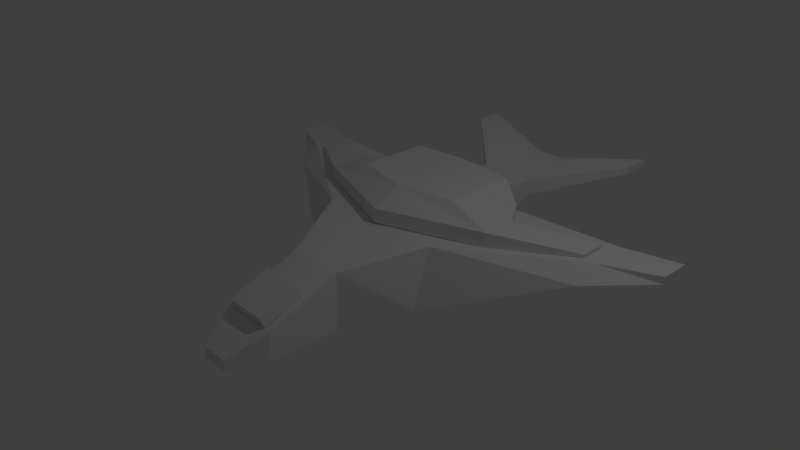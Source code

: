 # Source: BossShip01.blend  (saved by Blender 2.79.0; exported with 4.5.12 LTS)
import bpy
from mathutils import Matrix  # noqa: F401  (used for matrix-valued properties, if any)

bpy.ops.wm.read_factory_settings(use_empty=True)
scene = bpy.context.scene
scene.name = 'Scene'

# ---- collections
col_collection_1 = bpy.data.collections.new('Collection 1'); scene.collection.children.link(col_collection_1)

# ---- materials (node trees are filled in below, after node groups)
mat_material = bpy.data.materials.new('Material')
mat_material.alpha_threshold = 0.0
mat_material.use_transparent_shadow = False
mat_material.roughness = 0.5
mat_material.line_color = (0.0, 0.0, 0.0, 1.0)

# ---- material node trees

# ---- world
world_world = bpy.data.worlds.new('World'); scene.world = world_world
world_world.color = (0.05088, 0.05088, 0.05088)
world_world.use_sun_shadow = False
world_world.sun_shadow_jitter_overblur = 0.0
world_world.cycles.sampling_method = 'MANUAL'

# ---- cameras
cam_camera = bpy.data.cameras.new('Camera')
cam_camera.clip_end = 100.0
cam_camera.lens = 35.0
cam_camera.sensor_width = 32.0
cam_camera.sensor_height = 18.0
cam_camera.ortho_scale = 7.314
cam_camera.dof.focus_distance = 0.0
cam_camera.dof.aperture_fstop = 128.0

# ---- lights
light_lamp = bpy.data.lights.new('Lamp', 'POINT')
light_lamp.transmission_factor = 0.0
light_lamp.cutoff_distance = 30.0
light_lamp.energy = 100.0
light_lamp.shadow_buffer_clip_start = 1.001
light_lamp.shadow_soft_size = 0.1
light_lamp.shadow_maximum_resolution = 0.006
light_lamp.use_absolute_resolution = True

# ---- meshes
me_cube_001 = bpy.data.meshes.new('Cube.001')
me_cube_001.from_pydata([(0.3, -1.86, -0.1541), (1.412, 0.6054, 0.4124), (0.8, 0.6876, 0.8124), (1.157, 1.49, 0.4124), (0.8, 1.694, 0.8124), (2.412, 1.576, 0.4806), (2.412, 1.576, 0.4406), (2.412, 1.226, 0.4406), (0.0, 2.105, 0.4124), (0.0, 1.768, 0.8124), (1.157, 1.49, 0.6124), (1.412, 1.105, 0.4124), (0.8, 1.105, 0.8124), (1.412, 0.6054, 0.6124), (0.0, 0.1054, 0.4124), (0.0, 0.5024, 0.8124), (0.0, 1.105, 0.8124), (0.0, 1.105, 0.4124), (0.0, 0.1054, 0.6124), (1.412, 1.105, 0.6124), (0.0, 2.105, 0.6124), (2.412, 1.226, 0.4806), (0.3, -1.914, -0.01194), (0.3, -1.299, 0.06003), (0.3, -1.354, 0.2022), (0.0, -1.914, -0.01194), (0.0, -1.86, -0.1541), (0.3, -1.885, -0.08756), (0.3, -1.634, 0.09515), (0.3, -1.579, -0.04705), (0.3, -1.325, 0.1266), (0.0, -1.354, 0.2022), (0.0, -1.299, 0.06003), (0.0, -1.325, 0.1266), (0.3, -1.605, 0.01953), (0.0, -1.885, -0.08756), (0.0, -1.579, -0.04705), (0.0, -1.634, 0.09515)], [], [(20, 9, 4, 10), (19, 12, 2, 13), (17, 11, 1, 14), (12, 16, 15, 2), (4, 9, 16, 12), (36, 29, 0, 26), (34, 28, 22, 27), (8, 3, 11, 17), (33, 31, 24, 30), (1, 13, 18, 14), (13, 2, 15, 18), (13, 1, 7, 21), (3, 10, 19, 11), (10, 4, 12, 19), (8, 20, 10, 3), (1, 11, 6, 7), (19, 13, 21, 5), (11, 19, 5, 6), (6, 5, 21, 7), (32, 33, 30, 23), (29, 34, 27, 0), (23, 30, 34, 29), (30, 24, 28, 34), (0, 27, 35, 26), (27, 22, 25, 35), (32, 23, 29, 36), (28, 37, 25, 22), (24, 31, 37, 28)])
me_cube_001.use_remesh_preserve_volume = False
me_cube_001.use_remesh_preserve_attributes = False
me_cube_001.use_mirror_vertex_groups = False
me_cube_001.update()
me_cube = bpy.data.meshes.new('Cube')
me_cube.from_pydata([(0.9297, -0.1055, -0.4), (0.4, -0.8684, -0.5795), (0.9297, 0.1681, 0.4), (0.4, -0.8684, 0.2205), (0.4, 2.682, 0.3662), (0.4, 2.682, 0.1262), (0.4, -1.868, -0.567), (2.549, 1.77, 0.4381), (0.4, -1.868, -0.167), (2.549, 1.77, 0.2381), (0.4, 1.682, -0.4), (2.549, 1.199, 0.4381), (0.4, 1.682, 0.4), (2.549, 0.9257, 0.2381), (0.2, -2.368, -0.5736), (0.2, -2.368, -0.4136), (3.295, 1.979, 0.4169), (3.295, 1.557, 0.4169), (3.295, 1.557, 0.3169), (3.295, 1.979, 0.3169), (0.1908, 3.682, 0.3662), (0.1908, 3.682, 0.1262), (1.4, 3.667, 0.484), (1.4, 3.667, 0.58), (1.4, 4.067, 0.484), (1.4, 4.067, 0.58), (-0.9297, -0.1055, -0.4), (-0.4, -0.8684, -0.5795), (0.0, 2.682, 0.3662), (0.0, 2.682, 0.1262), (-0.9297, 0.1681, 0.4), (-0.4, -0.8684, 0.2205), (-0.4, 2.682, 0.3662), (-0.4, 2.682, 0.1262), (-0.4, -1.868, -0.567), (-2.549, 1.77, 0.4381), (-0.4, -1.868, -0.167), (-2.549, 1.77, 0.2381), (-0.4, 1.682, -0.4), (-2.549, 1.199, 0.4381), (-0.4, 1.682, 0.4), (-2.549, 0.9257, 0.2381), (0.0, 0.1993, -0.4), (0.0, -0.8684, -0.5795), (0.0, 0.1993, 0.4), (0.0, -0.8684, 0.2205), (0.0, -1.868, -0.567), (0.0, -1.868, -0.167), (0.0, 1.682, -0.4), (0.0, 1.682, 0.4), (-0.2, -2.368, -0.5736), (-0.2, -2.368, -0.4136), (0.0, -2.368, -0.5736), (0.0, -2.368, -0.4136), (-3.295, 1.979, 0.4169), (-3.295, 1.557, 0.4169), (-3.295, 1.557, 0.3169), (-3.295, 1.979, 0.3169), (0.0, 3.682, 0.1262), (0.0, 3.682, 0.3662), (-0.1908, 3.682, 0.3662), (-0.1908, 3.682, 0.1262), (-1.4, 3.667, 0.484), (-1.4, 3.667, 0.58), (-1.4, 4.067, 0.484), (-1.4, 4.067, 0.58)], [], [(8, 47, 53, 15), (6, 8, 15, 14), (0, 2, 3, 1), (14, 15, 53, 52), (12, 10, 5, 4), (2, 0, 13, 11), (10, 48, 29, 5), (1, 3, 8, 6), (43, 1, 6, 46), (28, 4, 20, 59), (44, 2, 12, 49), (10, 12, 7, 9), (12, 2, 11, 7), (0, 42, 48, 10), (0, 10, 9, 13), (49, 12, 4, 28), (3, 45, 47, 8), (9, 7, 16, 19), (2, 44, 45, 3), (0, 1, 43, 42), (46, 6, 14, 52), (17, 18, 19, 16), (7, 11, 17, 16), (11, 13, 18, 17), (13, 9, 19, 18), (20, 21, 58, 59), (21, 20, 25, 24), (5, 29, 58, 21), (23, 22, 24, 25), (5, 21, 24, 22), (20, 4, 23, 25), (4, 5, 22, 23), (36, 51, 53, 47), (34, 50, 51, 36), (26, 27, 31, 30), (50, 52, 53, 51), (40, 32, 33, 38), (30, 39, 41, 26), (38, 33, 29, 48), (27, 34, 36, 31), (43, 46, 34, 27), (48, 29, 28, 49), (28, 59, 60, 32), (44, 49, 40, 30), (38, 37, 35, 40), (40, 35, 39, 30), (26, 38, 48, 42), (26, 41, 37, 38), (49, 28, 32, 40), (31, 36, 47, 45), (37, 57, 54, 35), (47, 53, 52, 46), (30, 31, 45, 44), (26, 42, 43, 27), (46, 52, 50, 34), (55, 54, 57, 56), (35, 54, 55, 39), (39, 55, 56, 41), (41, 56, 57, 37), (60, 59, 58, 61), (61, 64, 65, 60), (33, 61, 58, 29), (29, 58, 59, 28), (63, 65, 64, 62), (33, 62, 64, 61), (60, 65, 63, 32), (32, 63, 62, 33)])
me_cube.materials.append(mat_material)
me_cube.use_remesh_preserve_volume = False
me_cube.use_remesh_preserve_attributes = False
me_cube.use_mirror_vertex_groups = False
me_cube.update()

# ---- objects
ob_cube_001 = bpy.data.objects.new('Cube.001', me_cube_001)
ob_cube = bpy.data.objects.new('Cube', me_cube)
ob_lamp = bpy.data.objects.new('Lamp', light_lamp)
ob_camera = bpy.data.objects.new('Camera', cam_camera)

# ---- transforms, parenting, visibility, modifiers, constraints
ob_cube_001.location = (0.0, 0.0, 0.0)
ob_cube_001.lineart.crease_threshold = 0.0
_m = ob_cube_001.modifiers.new('Mirror', 'MIRROR')
_m.merge_threshold = 0.01
ob_cube.location = (0.0, 0.0, 0.0)
ob_cube.lock_rotations_4d = False
ob_cube.empty_display_type = 'ARROWS'
ob_cube.lineart.crease_threshold = 0.0
ob_lamp.location = (4.076, 1.005, 5.904)
ob_lamp.rotation_euler = (0.6503, 0.05522, 1.866)
ob_lamp.lock_rotations_4d = False
ob_lamp.empty_display_type = 'ARROWS'
ob_lamp.color = (0.0, 0.0, 0.0, 0.0)
ob_lamp.lineart.crease_threshold = 0.0
ob_camera.location = (7.481, -6.508, 5.344)
ob_camera.rotation_euler = (1.109, 0.0, 0.8149)
ob_camera.lock_rotations_4d = False
ob_camera.empty_display_type = 'ARROWS'
ob_camera.color = (0.0, 0.0, 0.0, 0.0)
ob_camera.display_type = 'WIRE'
ob_camera.lineart.crease_threshold = 0.0

# ---- collection membership
col_collection_1.objects.link(ob_cube_001)
col_collection_1.objects.link(ob_cube)
col_collection_1.objects.link(ob_lamp)
col_collection_1.objects.link(ob_camera)

# ---- scene / render settings (as saved in the file)
scene.camera = ob_camera
scene.frame_start = 1; scene.frame_end = 250; scene.frame_set(1)
scene.render.engine = 'BLENDER_EEVEE_NEXT'
scene.render.resolution_percentage = 50
scene.render.dither_intensity = 0.0
scene.cycles.use_denoising = False
scene.cycles.samples = 128
scene.cycles.sampling_pattern = 'TABULATED_SOBOL'
scene.cycles.use_adaptive_sampling = False
scene.cycles.use_light_tree = False
scene.cycles.blur_glossy = 0.0
scene.cycles.sample_clamp_indirect = 0.0
scene.view_settings.view_transform = 'Standard'
bpy.context.view_layer.update()
